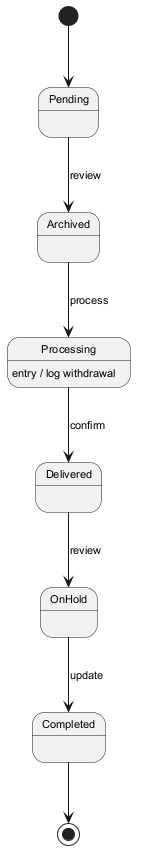

The diagram above was rendered by PlantUML. Its source (embedded in the PNG):
@startuml
skinparam monochrome true
skinparam defaultFontSize 11
[*] --> Pending
Pending --> Archived : review
Archived --> Processing : process
Processing --> Delivered : confirm
Processing : entry / log withdrawal
Delivered --> OnHold : review
OnHold --> Completed : update
Completed --> [*]
@enduml